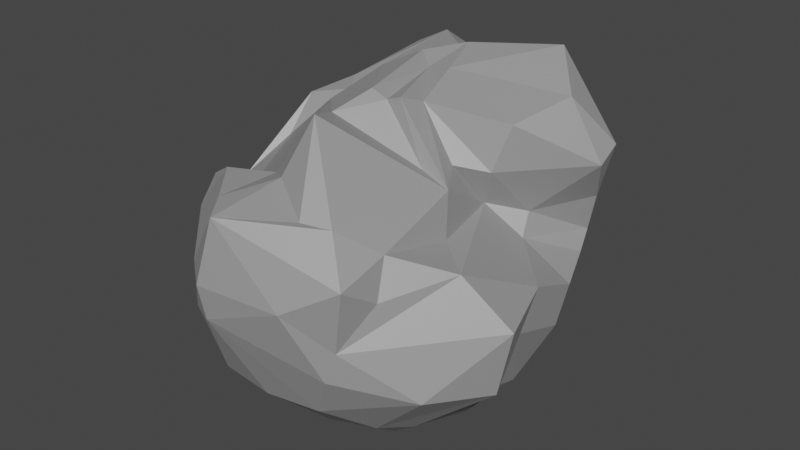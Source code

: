 # Source: stones.blend  (saved by Blender 3.0.42; exported with 4.5.12 LTS)
import bpy
from mathutils import Matrix  # noqa: F401  (used for matrix-valued properties, if any)

bpy.ops.wm.read_factory_settings(use_empty=True)
scene = bpy.context.scene
scene.name = 'Scene'

# ---- collections
col_collection = bpy.data.collections.new('Collection'); scene.collection.children.link(col_collection)

# ---- materials (node trees are filled in below, after node groups)
mat_stone = bpy.data.materials.new('stone')
mat_stone.alpha_threshold = 0.0
mat_stone.use_transparent_shadow = False
mat_stone.line_color = (0.0, 0.0, 0.0, 1.0)

# ---- material node trees
mat_stone.use_nodes = True; mat_stone.node_tree.nodes.clear()
_N = mat_stone.node_tree.nodes; _L = mat_stone.node_tree.links
n0 = _N.new('ShaderNodeOutputMaterial'); n0.name = 'Material Output'; n0.location = (300, 300)
n1 = _N.new('ShaderNodeBsdfPrincipled'); n1.name = 'Principled BSDF'; n1.location = (10, 300)
n1.distribution = 'GGX'
n1.subsurface_method = 'RANDOM_WALK_SKIN'
n1.inputs[0].default_value = (0.3902, 0.3902, 0.3902, 1.0)
n1.inputs[1].default_value = 0.3861
n1.inputs[2].default_value = 0.6574
n1.inputs[3].default_value = 1.45
n1.inputs[27].default_value = (0.0, 0.0, 0.0, 1.0)
n1.inputs[28].default_value = 1.0
_L.new(n1.outputs[0], n0.inputs[0])
n0.is_active_output = True

# ---- world
world_world = bpy.data.worlds.new('World'); scene.world = world_world
world_world.use_nodes = True; world_world.node_tree.nodes.clear()
_N = world_world.node_tree.nodes; _L = world_world.node_tree.links
n0 = _N.new('ShaderNodeOutputWorld'); n0.name = 'World Output'; n0.location = (300, 300)
n1 = _N.new('ShaderNodeBackground'); n1.name = 'Background'; n1.location = (10, 300)
n1.inputs[0].default_value = (0.05088, 0.05088, 0.05088, 1.0)
_L.new(n1.outputs[0], n0.inputs[0])
n0.is_active_output = True
world_world.color = (0.05088, 0.05088, 0.05088)
world_world.use_sun_shadow = False
world_world.sun_shadow_jitter_overblur = 0.0

# ---- meshes
me_cube = bpy.data.meshes.new('Cube')
me_cube.from_pydata([(0.4193, 0.375, 0.8552), (0.5097, 0.5116, 0.0), (0.5181, -0.4942, 0.9007), (0.5119, -0.5119, 0.0), (-0.3467, 0.3833, 0.6845), (-0.5464, 0.6765, 0.0), (-0.5213, -0.4657, 0.9006), (-0.5112, -0.5082, 0.0), (-0.7043, 0.5334, 4.657e-10), (-0.6884, 0.0692, -4.657e-10), (-0.612, -0.2946, 0.0), (0.2481, 0.6609, -4.657e-10), (-0.2095, 0.8131, 0.0), (-0.374, 0.7162, 4.657e-10), (0.4391, 0.4631, 0.7369), (0.556, 0.5788, 0.4765), (0.5993, 0.601, 0.0), (-0.6029, -0.5967, 0.0), (-0.6826, -0.6203, 0.3866), (-0.6203, -0.5559, 0.6945), (0.6296, -0.5701, 0.7178), (0.6486, -0.6441, 0.396), (0.6031, -0.6031, 0.0), (-0.5052, 0.4788, 0.6032), (-0.5071, 0.984, 0.2622), (-0.5923, 0.7833, -4.657e-10), (0.2184, -0.4291, 0.9015), (-0.1061, -0.4208, 0.9288), (-0.3573, -0.4744, 0.9565), (0.4906, 0.2046, 0.8564), (0.5517, -0.09071, 0.95), (0.5766, -0.3433, 0.9302), (-0.3021, -0.599, 0.0), (0.0, -0.6432, 0.0), (0.3034, -0.6003, 0.0), (-0.5193, -0.3158, 1.009), (-0.476, -0.07788, 0.9415), (-0.5265, 0.1473, 0.713), (-0.1289, 0.3509, 0.7471), (0.1276, 0.317, 0.8207), (0.2846, 0.3542, 0.8514), (0.599, -0.3021, 0.0), (0.6432, 1.49e-08, 0.0), (0.599, 0.3021, 0.0), (0.326, 0.1917, 1.134), (-0.003424, 0.2092, 1.06), (-0.2836, 0.2557, 0.9117), (0.3042, -0.006172, 1.205), (-0.04021, -0.006527, 1.295), (-0.2996, 0.05708, 1.175), (0.2871, -0.2498, 1.096), (0.06712, -0.2769, 1.149), (-0.2284, -0.2809, 1.132), (0.3284, -0.766, 0.0), (0.4006, -0.825, 0.4071), (0.3468, -0.6565, 0.7221), (-2.98e-08, -0.8196, 0.0), (0.005246, -0.8208, 0.4018), (-0.08129, -0.5942, 0.6861), (-0.3264, -0.7639, 0.0), (-0.3668, -0.7807, 0.3934), (-0.3887, -0.6154, 0.6973), (-0.7961, -0.3081, 4.657e-10), (-0.992, -0.2614, 0.3314), (-0.7801, -0.2331, 0.7118), (-0.8739, 0.07897, 0.0), (-0.9931, 0.1117, 0.3006), (-0.6201, -0.08948, 0.7482), (-0.8741, 0.6313, 0.0), (-0.7796, 0.7604, 0.212), (-0.6291, 0.2121, 0.5726), (-0.3514, 0.372, 4.657e-10), (-0.002926, 0.3527, 0.0), (0.3264, 0.3264, 0.0), (-0.3538, 0.005376, 0.0), (-1.863e-09, 0.0, 0.0), (0.3507, 1.49e-08, 0.0), (-0.3264, -0.3264, 0.0), (2.98e-08, -0.3507, 0.0), (0.3264, -0.3264, 0.0), (0.7639, 0.3264, 0.0), (0.8446, 0.3552, 0.3858), (0.7306, 0.3286, 0.7337), (0.8194, -2.98e-08, 0.0), (0.9402, -0.05692, 0.3319), (0.8758, -0.03555, 0.6836), (0.7639, -0.3264, 0.0), (0.8932, -0.3831, 0.3538), (0.8348, -0.3681, 0.679), (-0.4426, 0.9812, 4.657e-10), (-0.2693, 1.137, 0.3277), (-0.2014, 0.7219, 0.8247), (-0.2967, 1.078, -4.657e-10), (-0.05678, 1.134, 0.3407), (0.05193, 0.7811, 0.8555), (0.2361, 0.8683, -4.657e-10), (0.2054, 1.003, 0.2904), (0.2318, 0.7556, 0.7747)], [], [(44, 45, 48, 47), (45, 46, 49, 48), (47, 48, 51, 50), (48, 49, 52, 51), (0, 40, 44, 29), (40, 39, 45, 44), (39, 38, 46, 45), (38, 4, 37, 46), (46, 37, 36, 49), (49, 36, 35, 52), (52, 35, 6, 28), (51, 52, 28, 27), (50, 51, 27, 26), (31, 50, 26, 2), (30, 47, 50, 31), (29, 44, 47, 30), (53, 54, 57, 56), (54, 55, 58, 57), (56, 57, 60, 59), (57, 58, 61, 60), (3, 22, 53, 34), (22, 21, 54, 53), (21, 20, 55, 54), (20, 2, 26, 55), (55, 26, 27, 58), (58, 27, 28, 61), (61, 28, 6, 19), (60, 61, 19, 18), (59, 60, 18, 17), (32, 59, 17, 7), (33, 56, 59, 32), (34, 53, 56, 33), (62, 63, 66, 65), (63, 64, 67, 66), (65, 66, 69, 68), (66, 67, 70, 69), (7, 17, 62, 10), (17, 18, 63, 62), (18, 19, 64, 63), (19, 6, 35, 64), (64, 35, 36, 67), (67, 36, 37, 70), (70, 37, 4, 23), (69, 70, 23, 24), (68, 69, 24, 25), (8, 68, 25, 5), (9, 65, 68, 8), (10, 62, 65, 9), (71, 72, 75, 74), (72, 73, 76, 75), (74, 75, 78, 77), (75, 76, 79, 78), (5, 13, 71, 8), (13, 12, 72, 71), (12, 11, 73, 72), (11, 1, 43, 73), (73, 43, 42, 76), (76, 42, 41, 79), (79, 41, 3, 34), (78, 79, 34, 33), (77, 78, 33, 32), (10, 77, 32, 7), (9, 74, 77, 10), (8, 71, 74, 9), (80, 81, 84, 83), (81, 82, 85, 84), (83, 84, 87, 86), (84, 85, 88, 87), (1, 16, 80, 43), (16, 15, 81, 80), (15, 14, 82, 81), (14, 0, 29, 82), (82, 29, 30, 85), (85, 30, 31, 88), (88, 31, 2, 20), (87, 88, 20, 21), (86, 87, 21, 22), (41, 86, 22, 3), (42, 83, 86, 41), (43, 80, 83, 42), (89, 90, 93, 92), (90, 91, 94, 93), (92, 93, 96, 95), (93, 94, 97, 96), (5, 25, 89, 13), (25, 24, 90, 89), (24, 23, 91, 90), (23, 4, 38, 91), (91, 38, 39, 94), (94, 39, 40, 97), (97, 40, 0, 14), (96, 97, 14, 15), (95, 96, 15, 16), (11, 95, 16, 1), (12, 92, 95, 11), (13, 89, 92, 12)])
_uv = me_cube.uv_layers.new(name='UVMap')
_uv.uv.foreach_set('vector', [0.6953, 0.5547, 0.75, 0.5625, 0.75, 0.625, 0.6914, 0.625, 0.75, 0.5625, 0.8047, 0.5703, 0.8086, 0.625, 0.75, 0.625, 0.6914, 0.625, 0.75, 0.625, 0.75, 0.6875, 0.6953, 0.6953, 0.75, 0.625, 0.8086, 0.625, 0.8047, 0.6797, 0.75, 0.6875, 0.6641, 0.4609, 0.7031, 0.4844, 0.6953, 0.5547, 0.6367, 0.5508, 0.7031, 0.4844, 0.75, 0.5, 0.75, 0.5625, 0.6953, 0.5547, 0.75, 0.5, 0.7969, 0.5156, 0.8047, 0.5703, 0.75, 0.5625, 0.7969, 0.5156, 0.8359, 0.5391, 0.8594, 0.5781, 0.8047, 0.5703, 0.8047, 0.5703, 0.8594, 0.5781, 0.8672, 0.625, 0.8086, 0.625, 0.8086, 0.625, 0.8672, 0.625, 0.8594, 0.6719, 0.8047, 0.6797, 0.8047, 0.6797, 0.8594, 0.6719, 0.8359, 0.7109, 0.7969, 0.7344, 0.75, 0.6875, 0.8047, 0.6797, 0.7969, 0.7344, 0.75, 0.75, 0.6953, 0.6953, 0.75, 0.6875, 0.75, 0.75, 0.7031, 0.7656, 0.6367, 0.6992, 0.6953, 0.6953, 0.7031, 0.7656, 0.6641, 0.7891, 0.6309, 0.625, 0.6914, 0.625, 0.6953, 0.6953, 0.6367, 0.6992, 0.6367, 0.5508, 0.6953, 0.5547, 0.6914, 0.625, 0.6309, 0.625, 0.4297, 0.8203, 0.5, 0.8164, 0.5, 0.875, 0.4375, 0.875, 0.5, 0.8164, 0.5703, 0.8203, 0.5625, 0.875, 0.5, 0.875, 0.4375, 0.875, 0.5, 0.875, 0.5, 0.9336, 0.4453, 0.9297, 0.5, 0.875, 0.5625, 0.875, 0.5547, 0.9297, 0.5, 0.9336, 0.3359, 0.7891, 0.4258, 0.7617, 0.4297, 0.8203, 0.3594, 0.8281, 0.4258, 0.7617, 0.5, 0.7559, 0.5, 0.8164, 0.4297, 0.8203, 0.5, 0.7559, 0.5742, 0.7617, 0.5703, 0.8203, 0.5, 0.8164, 0.5742, 0.7617, 0.6641, 0.7891, 0.6406, 0.8281, 0.5703, 0.8203, 0.5703, 0.8203, 0.6406, 0.8281, 0.625, 0.875, 0.5625, 0.875, 0.5625, 0.875, 0.625, 0.875, 0.6094, 0.9219, 0.5547, 0.9297, 0.5547, 0.9297, 0.6094, 0.9219, 0.5859, 0.9609, 0.5469, 0.9844, 0.5, 0.9336, 0.5547, 0.9297, 0.5469, 0.9844, 0.5, 0.9922, 0.4453, 0.9297, 0.5, 0.9336, 0.5, 0.9922, 0.4531, 0.9844, 0.3906, 0.9219, 0.4453, 0.9297, 0.4531, 0.9844, 0.4141, 0.9609, 0.375, 0.875, 0.4375, 0.875, 0.4453, 0.9297, 0.3906, 0.9219, 0.3594, 0.8281, 0.4297, 0.8203, 0.4375, 0.875, 0.375, 0.875, 0.4453, 0.07031, 0.5, 0.06641, 0.5, 0.126, 0.4395, 0.127, 0.5, 0.06641, 0.5547, 0.07031, 0.5605, 0.127, 0.5, 0.126, 0.4395, 0.127, 0.5, 0.126, 0.5, 0.1875, 0.4375, 0.1875, 0.5, 0.126, 0.5605, 0.127, 0.5625, 0.1875, 0.5, 0.1875, 0.4141, 0.03906, 0.4531, 0.01562, 0.4453, 0.07031, 0.3906, 0.07812, 0.4531, 0.01562, 0.5, 0.007812, 0.5, 0.06641, 0.4453, 0.07031, 0.5, 0.007812, 0.5469, 0.01562, 0.5547, 0.07031, 0.5, 0.06641, 0.5469, 0.01562, 0.5859, 0.03906, 0.6094, 0.07812, 0.5547, 0.07031, 0.5547, 0.07031, 0.6094, 0.07812, 0.6211, 0.1289, 0.5605, 0.127, 0.5605, 0.127, 0.6211, 0.1289, 0.625, 0.1875, 0.5625, 0.1875, 0.5625, 0.1875, 0.625, 0.1875, 0.625, 0.25, 0.5625, 0.25, 0.5, 0.1875, 0.5625, 0.1875, 0.5625, 0.25, 0.5, 0.25, 0.4375, 0.1875, 0.5, 0.1875, 0.5, 0.25, 0.4375, 0.25, 0.375, 0.1875, 0.4375, 0.1875, 0.4375, 0.25, 0.375, 0.25, 0.3789, 0.1289, 0.4395, 0.127, 0.4375, 0.1875, 0.375, 0.1875, 0.3906, 0.07812, 0.4453, 0.07031, 0.4395, 0.127, 0.3789, 0.1289, 0.1953, 0.5703, 0.25, 0.5625, 0.25, 0.625, 0.1914, 0.625, 0.25, 0.5625, 0.3047, 0.5547, 0.3086, 0.625, 0.25, 0.625, 0.1914, 0.625, 0.25, 0.625, 0.25, 0.6875, 0.1953, 0.6797, 0.25, 0.625, 0.3086, 0.625, 0.3047, 0.6953, 0.25, 0.6875, 0.1641, 0.5391, 0.2031, 0.5156, 0.1953, 0.5703, 0.1406, 0.5781, 0.2031, 0.5156, 0.25, 0.5, 0.25, 0.5625, 0.1953, 0.5703, 0.25, 0.5, 0.2969, 0.4844, 0.3047, 0.5547, 0.25, 0.5625, 0.2969, 0.4844, 0.3359, 0.4609, 0.3633, 0.5508, 0.3047, 0.5547, 0.3047, 0.5547, 0.3633, 0.5508, 0.3691, 0.625, 0.3086, 0.625, 0.3086, 0.625, 0.3691, 0.625, 0.3633, 0.6992, 0.3047, 0.6953, 0.3047, 0.6953, 0.3633, 0.6992, 0.3359, 0.7891, 0.2969, 0.7656, 0.25, 0.6875, 0.3047, 0.6953, 0.2969, 0.7656, 0.25, 0.75, 0.1953, 0.6797, 0.25, 0.6875, 0.25, 0.75, 0.2031, 0.7344, 0.1406, 0.6719, 0.1953, 0.6797, 0.2031, 0.7344, 0.1641, 0.7109, 0.1328, 0.625, 0.1914, 0.625, 0.1953, 0.6797, 0.1406, 0.6719, 0.1406, 0.5781, 0.1953, 0.5703, 0.1914, 0.625, 0.1328, 0.625, 0.4297, 0.5547, 0.5, 0.5586, 0.5, 0.625, 0.4336, 0.625, 0.5, 0.5586, 0.5703, 0.5547, 0.5664, 0.625, 0.5, 0.625, 0.4336, 0.625, 0.5, 0.625, 0.5, 0.6914, 0.4297, 0.6953, 0.5, 0.625, 0.5664, 0.625, 0.5703, 0.6953, 0.5, 0.6914, 0.3359, 0.4609, 0.4258, 0.4883, 0.4297, 0.5547, 0.3633, 0.5508, 0.4258, 0.4883, 0.5, 0.4941, 0.5, 0.5586, 0.4297, 0.5547, 0.5, 0.4941, 0.5742, 0.4883, 0.5703, 0.5547, 0.5, 0.5586, 0.5742, 0.4883, 0.6641, 0.4609, 0.6367, 0.5508, 0.5703, 0.5547, 0.5703, 0.5547, 0.6367, 0.5508, 0.6309, 0.625, 0.5664, 0.625, 0.5664, 0.625, 0.6309, 0.625, 0.6367, 0.6992, 0.5703, 0.6953, 0.5703, 0.6953, 0.6367, 0.6992, 0.6641, 0.7891, 0.5742, 0.7617, 0.5, 0.6914, 0.5703, 0.6953, 0.5742, 0.7617, 0.5, 0.7559, 0.4297, 0.6953, 0.5, 0.6914, 0.5, 0.7559, 0.4258, 0.7617, 0.3633, 0.6992, 0.4297, 0.6953, 0.4258, 0.7617, 0.3359, 0.7891, 0.3691, 0.625, 0.4336, 0.625, 0.4297, 0.6953, 0.3633, 0.6992, 0.3633, 0.5508, 0.4297, 0.5547, 0.4336, 0.625, 0.3691, 0.625, 0.4375, 0.3125, 0.5, 0.3125, 0.5, 0.374, 0.4355, 0.373, 0.5, 0.3125, 0.5625, 0.3125, 0.5645, 0.373, 0.5, 0.374, 0.4355, 0.373, 0.5, 0.374, 0.5, 0.4336, 0.4297, 0.4297, 0.5, 0.374, 0.5645, 0.373, 0.5703, 0.4297, 0.5, 0.4336, 0.375, 0.25, 0.4375, 0.25, 0.4375, 0.3125, 0.375, 0.3125, 0.4375, 0.25, 0.5, 0.25, 0.5, 0.3125, 0.4375, 0.3125, 0.5, 0.25, 0.5625, 0.25, 0.5625, 0.3125, 0.5, 0.3125, 0.5625, 0.25, 0.625, 0.25, 0.625, 0.3125, 0.5625, 0.3125, 0.5625, 0.3125, 0.625, 0.3125, 0.6289, 0.3711, 0.5645, 0.373, 0.5645, 0.373, 0.6289, 0.3711, 0.6406, 0.4219, 0.5703, 0.4297, 0.5703, 0.4297, 0.6406, 0.4219, 0.6641, 0.4609, 0.5742, 0.4883, 0.5, 0.4336, 0.5703, 0.4297, 0.5742, 0.4883, 0.5, 0.4941, 0.4297, 0.4297, 0.5, 0.4336, 0.5, 0.4941, 0.4258, 0.4883, 0.3594, 0.4219, 0.4297, 0.4297, 0.4258, 0.4883, 0.3359, 0.4609, 0.3711, 0.3711, 0.4355, 0.373, 0.4297, 0.4297, 0.3594, 0.4219, 0.375, 0.3125, 0.4375, 0.3125, 0.4355, 0.373, 0.3711, 0.3711])
me_cube.materials.append(mat_stone)
me_cube.use_remesh_preserve_volume = False
me_cube.use_remesh_preserve_attributes = False
me_cube.use_mirror_vertex_groups = False
me_cube.update()
me_cube_001 = bpy.data.meshes.new('Cube.001')
me_cube_001.from_pydata([(-1.185, -0.6316, 0.4632), (-0.3787, -0.1672, 1.137), (-0.6401, 0.3683, 0.3641), (0.2858, 0.3835, 1.539), (-0.8325, 0.2598, 0.3395), (-1.053, 0.1762, 0.3577), (-1.183, 0.0662, 0.3867), (-1.224, -0.136, 0.4093), (-1.239, -0.4117, 0.4206), (-1.09, -0.6888, 0.5835), (-1.007, -0.6791, 0.6739), (-0.8834, -0.6694, 0.804), (-0.9637, -0.5402, 0.811), (-0.7691, -0.2063, 0.9458), (-0.3346, 0.1221, 1.127), (-0.3807, 0.2826, 1.123), (-0.3685, 0.47, 1.075), (-0.5124, 0.5676, 1.026), (-0.5596, 0.5788, 0.9742), (-0.614, 0.5585, 0.6348), (-0.6557, 0.4887, 0.4969), (0.3738, 0.5418, 0.4209), (0.03947, 0.7103, 0.4163), (-0.113, 0.6581, 0.3683), (-0.4021, 0.4829, 0.3625), (-0.254, 0.5264, 1.116), (-0.1559, 0.5571, 1.188), (-0.04728, 0.5362, 1.408), (-0.005637, 0.4769, 1.472), (0.1155, 0.4117, 1.543), (0.444, 0.3514, 1.503), (0.4865, 0.5728, 1.05), (0.5672, 0.5726, 0.8669), (0.5682, 0.5681, 0.6887), (0.4984, 0.5709, 0.5639), (0.5975, -0.4036, 0.486), (0.6019, -0.2018, 0.3915), (0.7014, 0.002258, 0.4826), (0.5995, 0.2048, 0.3904), (0.4903, 0.4677, 0.4337), (0.4736, 0.2293, 1.575), (0.5321, 0.1204, 1.564), (0.6541, -0.17, 1.488), (0.7126, -0.2578, 1.429), (0.7935, -0.2465, 1.361), (0.8531, -0.2456, 1.257), (0.8414, -0.3412, 1.091), (0.8723, -0.3038, 0.9712), (0.7631, -0.3813, 0.7026), (0.6139, -0.4972, 0.5913), (-1.001, -0.7019, 0.4226), (-0.7192, -0.7139, 0.4249), (0.01191, -0.6061, 0.3635), (0.2344, -0.6247, 0.421), (0.4594, -0.4721, 0.4138), (0.6657, -0.325, 1.405), (0.6, -0.2998, 1.467), (0.3219, -0.4282, 1.37), (0.1719, -0.3706, 1.412), (0.03241, -0.3561, 1.325), (-0.1653, -0.3476, 1.253), (-1.258, -0.3997, 0.5162), (-1.226, -0.4304, 0.6047), (-1.126, -0.4255, 0.7326), (-1.024, -0.3388, 0.8377), (-1.242, -0.1178, 0.5297), (-1.212, -0.1532, 0.6302), (-1.025, -0.14, 0.8442), (-0.896, -0.08539, 0.9237), (-0.621, -0.06638, 0.9931), (-1.198, 0.08345, 0.4963), (-1.146, 0.06328, 0.5907), (-1.074, 0.03269, 0.6804), (-0.895, 0.04486, 0.9226), (-0.7254, 0.09815, 1.038), (-0.522, 0.06009, 1.06), (-1.069, 0.1936, 0.4381), (-1.012, 0.1911, 0.5398), (-0.9274, 0.1794, 0.6653), (-0.774, 0.2713, 0.8364), (-0.7221, 0.249, 0.9866), (-0.8546, 0.2827, 0.402), (-0.739, 0.3775, 0.4891), (-0.7834, 0.3244, 0.6291), (-0.6235, 0.2368, 1.044), (-0.521, 0.3329, 1.065), (-0.6305, 0.43, 0.4125), (-0.7022, 0.4804, 0.8749), (-0.6864, 0.5135, 0.6591), (-0.6462, 0.4742, 0.9948), (-0.5801, 0.4493, 1.037), (-0.4567, 0.6401, 0.957), (-0.3461, 0.6904, 1.048), (-0.315, 0.6049, 0.4625), (-0.1421, 0.748, 0.6387), (-0.3164, 0.7106, 0.9868), (-0.1036, 0.6802, 1.212), (-0.109, 0.7154, 0.46), (-0.1006, 0.7771, 0.9902), (-0.1095, 0.7929, 1.116), (-0.1653, 0.7639, 1.148), (0.01896, 0.7806, 0.5616), (-0.06801, 0.7519, 1.184), (-0.05579, 0.6333, 1.293), (0.2736, 0.655, 0.5295), (0.1404, 0.7647, 0.6669), (0.08913, 0.7764, 0.8898), (-0.02496, 0.7739, 1.14), (0.0438, 0.5252, 1.463), (0.3917, 0.6637, 0.7199), (0.4014, 0.6586, 0.8911), (0.05423, 0.7425, 1.145), (0.09077, 0.5989, 1.355), (0.6445, 0.4666, 0.6374), (0.6807, 0.4618, 0.8434), (0.6108, 0.4774, 1.072), (0.6867, 0.2314, 0.5116), (0.729, 0.3162, 0.6624), (0.763, 0.3267, 0.822), (0.7549, 0.3208, 1.008), (0.6868, 0.2672, 1.304), (0.5655, 0.2404, 1.499), (0.7659, 0.1427, 0.6341), (0.8108, 0.1676, 0.8111), (0.8183, 0.1713, 0.9838), (0.7916, 0.1658, 1.164), (0.747, 0.1231, 1.318), (0.6383, 0.1096, 1.468), (0.8677, -0.04102, 0.9744), (0.8625, -0.04716, 1.147), (0.8516, -0.1464, 1.292), (0.7822, -0.1655, 1.396), (0.7393, -0.2528, 0.5811), (0.8429, -0.2318, 0.7707), (0.8905, -0.1955, 0.9206), (0.8968, -0.2097, 1.127), (0.8142, -0.3439, 0.782), (0.6456, -0.6094, 0.7794), (0.7391, -0.5496, 0.8987), (0.7505, -0.4351, 1.142), (0.3781, -0.7147, 0.5939), (0.4272, -0.7988, 0.76), (0.584, -0.7138, 0.8832), (0.6132, -0.5844, 1.046), (0.522, -0.4405, 1.28), (0.2803, -0.8967, 0.6486), (0.3229, -0.8949, 0.7837), (0.2799, -0.8302, 0.9239), (0.234, -0.5613, 1.212), (0.006854, -0.7725, 0.4661), (0.04734, -0.8649, 0.5363), (0.07313, -0.9268, 0.613), (0.03617, -0.926, 0.6945), (-0.4351, -0.7678, 0.8476), (-0.1718, -0.6872, 0.9928), (0.005557, -0.4953, 1.26), (-0.6774, -0.8764, 0.6523), (-0.7127, -0.8602, 0.7274), (-0.5565, -0.6466, 0.8682), (-0.2706, -0.4365, 1.164), (-0.5715, -0.8412, 0.5484), (-0.7593, -0.7737, 0.7836), (-0.798, -0.6146, 0.8069), (-0.5802, -0.3884, 0.9618), (-0.8613, -0.8097, 0.557), (-0.8315, -0.8243, 0.6609), (-0.8393, -0.7847, 0.7482), (-0.8839, -0.5593, 0.8191), (-0.7611, -0.3742, 0.8797), (-0.2994, 0.4326, 0.2789), (-0.1509, 0.4748, 0.2446), (0.08536, 0.4942, 0.2446), (0.303, 0.4553, 0.3145), (-0.328, 0.3224, 0.2446), (-0.1629, 0.3737, 0.2446), (0.2613, 0.3213, 0.2446), (0.4553, 0.303, 0.3145), (-0.6822, 0.2187, 0.2446), (-0.3918, 0.2745, 0.2446), (0.4613, 0.1467, 0.2446), (-0.8894, 0.09856, 0.2446), (0.482, -3.725e-09, 0.2446), (-1.025, -0.06435, 0.2446), (-0.2136, -0.4619, 0.2446), (0.2128, -0.324, 0.2446), (0.4615, -0.1472, 0.2446), (-1.129, -0.2651, 0.3082), (-0.7915, -0.3499, 0.2446), (0.3162, -0.3162, 0.2446), (0.4553, -0.303, 0.3145), (-1.112, -0.5087, 0.3428), (-0.7393, -0.523, 0.3007), (0.08734, -0.4833, 0.2446), (0.303, -0.4553, 0.3145), (-0.04092, 0.4385, 1.451), (-0.08286, 0.38, 1.402), (0.3042, 0.2575, 1.613), (-0.1722, 0.3865, 1.248), (0.4083, 0.1571, 1.616), (0.07442, 0.3444, 1.551), (0.01301, 0.2845, 1.443), (-0.1473, 0.3306, 1.275), (0.3425, 0.1106, 1.601), (0.1758, 0.2525, 1.59), (-0.03378, 0.1482, 1.308), (-0.1109, 0.2238, 1.258), (-0.1841, 0.05744, 1.211), (0.5288, -0.1868, 1.527), (0.4125, -0.1447, 1.536), (0.3115, -0.06762, 1.53), (0.2015, -0.05966, 1.457), (-0.08196, 0.1014, 1.253), (0.0611, -0.01432, 1.319), (0.4535, -0.3222, 1.462), (0.3191, -0.3006, 1.467), (0.1893, -0.2069, 1.432), (0.07042, -0.1885, 1.328), (-0.1977, -0.2639, 1.259)], [], [(64, 67, 63), (66, 72, 71), (74, 80, 73), (79, 83, 78), (82, 86, 81), (79, 80, 87), (87, 88, 83), (0, 61, 8), (11, 63, 10), (12, 63, 11), (13, 64, 12), (1, 69, 13), (1, 75, 69), (15, 16, 85), (16, 17, 90), (89, 18, 87), (92, 95, 91), (94, 97, 93), (96, 100, 92), (94, 101, 97), (98, 101, 94), (99, 107, 98), (102, 107, 99), (108, 112, 107), (104, 109, 34), (86, 20, 24), (16, 92, 17), (112, 30, 111), (110, 31, 32), (34, 39, 21), (104, 21, 22), (113, 117, 116), (115, 120, 119), (30, 121, 120), (120, 126, 125), (116, 122, 37), (125, 126, 129), (122, 134, 133), (129, 130, 135), (132, 48, 35), (134, 135, 47), (127, 42, 131), (135, 45, 46), (136, 47, 48), (35, 49, 54), (137, 141, 140), (139, 144, 143), (140, 145, 53), (145, 151, 150), (148, 155, 154), (153, 157, 152), (156, 160, 150), (49, 137, 140), (43, 55, 44), (167, 12, 11), (53, 149, 52), (54, 140, 53), (172, 175, 171), (173, 174, 178), (176, 179, 175), (177, 178, 180), (180, 178, 182), (183, 187, 178), (185, 189, 188), (183, 191, 187), (23, 171, 170), (176, 38, 179), (36, 189, 185), (193, 54, 53), (193, 53, 192), (192, 52, 183), (28, 194, 199), (194, 195, 200), (199, 200, 203), (200, 204, 210), (206, 211, 205), (103, 26, 195), (15, 201, 197), (1, 217, 206), (213, 57, 56), (41, 198, 42), (68, 64, 13, 69), (62, 63, 66), (63, 67, 66), (64, 68, 67), (71, 70, 65, 66), (72, 66, 67, 73), (73, 67, 68, 74), (74, 68, 69, 75), (76, 70, 71, 77), (77, 71, 72, 78), (78, 72, 73, 79), (81, 76, 77, 82), (73, 80, 79), (82, 77, 78, 83), (84, 74, 75, 85), (74, 84, 80), (20, 82, 83, 88), (66, 65, 61, 62), (83, 79, 87), (82, 20, 86), (90, 89, 80, 84), (87, 80, 89), (90, 84, 85, 16), (62, 61, 0, 9), (63, 62, 9, 10), (15, 85, 75, 14), (12, 64, 63), (1, 14, 75), (18, 89, 90, 17), (18, 19, 88, 87), (86, 2, 4, 81), (20, 88, 19), (81, 4, 5, 76), (76, 5, 6, 70), (70, 6, 7, 65), (7, 8, 61, 65), (93, 20, 19, 94), (24, 20, 93), (94, 19, 91, 95), (23, 24, 93, 97), (99, 95, 92, 100), (95, 98, 94), (95, 99, 98), (22, 23, 97, 101), (102, 100, 96, 103), (100, 102, 99), (104, 22, 101, 105), (106, 101, 98, 107), (101, 106, 105), (107, 102, 103, 108), (109, 105, 106, 110), (105, 109, 104), (111, 110, 106, 107), (91, 18, 17, 92), (107, 112, 111), (110, 111, 31), (2, 86, 24), (19, 18, 91), (96, 92, 25, 26), (16, 25, 92), (108, 103, 27, 28), (26, 103, 96), (3, 30, 112, 108), (108, 28, 29), (108, 29, 3), (32, 33, 109, 110), (31, 111, 30), (118, 117, 113, 114), (34, 109, 33), (21, 104, 34), (23, 22, 171), (119, 118, 114, 115), (123, 122, 117, 118), (115, 30, 120), (116, 117, 122), (124, 123, 118, 119), (125, 124, 119, 120), (127, 126, 120, 121), (128, 134, 123, 124), (122, 123, 134), (129, 128, 124, 125), (133, 132, 37, 122), (131, 130, 126, 127), (129, 126, 130), (135, 134, 128, 129), (136, 48, 132, 133), (47, 136, 133, 134), (44, 45, 130, 131), (135, 130, 45), (114, 113, 33, 32), (39, 34, 113), (34, 33, 113), (115, 114, 32, 31), (40, 121, 30, 3), (31, 30, 115), (41, 127, 121, 40), (43, 44, 131, 42), (127, 41, 42), (116, 38, 39, 113), (47, 135, 46), (35, 48, 49), (36, 132, 35), (37, 132, 36), (38, 116, 37), (142, 141, 137, 138), (143, 142, 138, 139), (146, 145, 141, 142), (139, 55, 144), (140, 141, 145), (147, 146, 142, 143), (148, 147, 143, 144), (150, 149, 53, 145), (152, 151, 145, 146), (152, 146, 147, 153), (154, 153, 147, 148), (156, 151, 152, 157), (151, 156, 150), (159, 158, 154, 155), (154, 158, 153), (51, 149, 150, 160), (161, 153, 158, 162), (153, 161, 157), (163, 162, 158, 159), (164, 50, 51, 160), (164, 160, 156, 165), (165, 156, 157, 166), (166, 157, 161, 11), (11, 161, 162, 167), (168, 167, 162, 163), (138, 137, 48, 47), (54, 49, 140), (49, 48, 137), (139, 138, 47, 46), (139, 45, 44, 55), (46, 45, 139), (57, 148, 144, 56), (55, 56, 144), (58, 155, 148, 57), (59, 159, 155, 58), (60, 163, 159, 59), (217, 168, 163, 60), (1, 13, 168, 217), (12, 167, 168, 13), (10, 165, 166, 11), (10, 9, 164, 165), (9, 0, 50, 164), (173, 178, 24, 169), (52, 149, 51), (174, 173, 169, 170), (176, 175, 172, 39), (170, 171, 174), (171, 175, 174), (185, 184, 175, 179), (178, 174, 184), (178, 184, 183), (174, 175, 184), (187, 186, 182, 178), (179, 181, 185), (190, 186, 187, 191), (184, 192, 183), (184, 185, 188), (193, 192, 184, 188), (193, 188, 189, 54), (170, 169, 24, 23), (172, 171, 22, 21), (181, 179, 38, 37), (21, 39, 172), (39, 38, 176), (36, 185, 181, 37), (35, 54, 189, 36), (51, 191, 183, 52), (192, 53, 52), (50, 190, 191, 51), (0, 8, 190, 50), (8, 7, 186, 190), (7, 6, 182, 186), (182, 6, 5, 180), (180, 5, 4, 177), (177, 4, 2, 178), (199, 196, 29, 28), (2, 24, 178), (203, 198, 196, 199), (195, 26, 197), (26, 25, 197), (205, 204, 195, 201), (199, 194, 200), (195, 197, 201), (198, 203, 202), (200, 195, 204), (208, 207, 198, 202), (201, 206, 205), (209, 208, 202, 203), (210, 209, 203, 200), (212, 204, 211, 216), (204, 205, 211), (210, 204, 212), (216, 211, 206, 217), (213, 56, 207, 208), (214, 213, 208, 209), (215, 214, 209, 210), (216, 215, 210, 212), (195, 194, 27, 103), (28, 27, 194), (197, 25, 16, 15), (206, 201, 15, 14), (59, 216, 217, 60), (14, 1, 206), (59, 58, 215, 216), (58, 57, 214, 215), (56, 43, 42, 207), (213, 214, 57), (43, 56, 55), (198, 41, 40, 196), (42, 198, 207), (196, 40, 3, 29)])
_uv = me_cube_001.uv_layers.new(name='UVMap')
_uv.uv.foreach_set('vector', [0.5426, 0.03125, 0.526, 0.0625, 0.4879, 0.03125, 0.4415, 0.0625, 0.4688, 0.09375, 0.4375, 0.09375, 0.5625, 0.1137, 0.5313, 0.1571, 0.533, 0.09375, 0.5, 0.1522, 0.4688, 0.1605, 0.4688, 0.125, 0.4375, 0.1789, 0.4063, 0.2162, 0.4063, 0.1563, 0.5, 0.1522, 0.5313, 0.1571, 0.5, 0.2112, 0.5, 0.2112, 0.4688, 0.2188, 0.4688, 0.1605, 0.3925, 0.0, 0.4063, 0.03125, 0.375, 0.03125, 0.5, 0.0, 0.4879, 0.03125, 0.4688, 0.0, 0.5378, 0.0, 0.4879, 0.03125, 0.5, 0.0, 0.5938, 0.02921, 0.5426, 0.03125, 0.5378, 0.0, 0.625, 0.05066, 0.5938, 0.0625, 0.5938, 0.02921, 0.625, 0.05066, 0.5938, 0.1091, 0.5938, 0.0625, 0.625, 0.1702, 0.6243, 0.2394, 0.5938, 0.1902, 0.6243, 0.2394, 0.5625, 0.25, 0.5625, 0.2188, 0.5313, 0.2188, 0.5305, 0.25, 0.5, 0.2112, 0.5629, 0.2931, 0.5296, 0.3125, 0.5288, 0.2813, 0.4688, 0.3421, 0.4375, 0.3438, 0.4375, 0.3125, 0.5938, 0.3491, 0.5625, 0.3438, 0.5629, 0.2931, 0.4688, 0.3421, 0.4395, 0.375, 0.4375, 0.3438, 0.5, 0.3702, 0.4395, 0.375, 0.4688, 0.3421, 0.5312, 0.3713, 0.5302, 0.4063, 0.5, 0.3702, 0.5625, 0.375, 0.5302, 0.4063, 0.5312, 0.3713, 0.5938, 0.4321, 0.5625, 0.4456, 0.5302, 0.4063, 0.4063, 0.4343, 0.4375, 0.4609, 0.4063, 0.4882, 0.4063, 0.2162, 0.4375, 0.2253, 0.3864, 0.2912, 0.6243, 0.2394, 0.5629, 0.2931, 0.5625, 0.25, 0.5625, 0.4456, 0.5896, 0.5286, 0.527, 0.4359, 0.4688, 0.4665, 0.5, 0.4963, 0.4688, 0.5, 0.4063, 0.4882, 0.3662, 0.5168, 0.375, 0.4572, 0.4063, 0.4343, 0.375, 0.4572, 0.406, 0.3752, 0.4285, 0.5313, 0.4375, 0.5625, 0.4063, 0.5781, 0.5055, 0.5313, 0.5495, 0.5625, 0.5, 0.5625, 0.5896, 0.5286, 0.5938, 0.5625, 0.5495, 0.5625, 0.5495, 0.5625, 0.5625, 0.5988, 0.5313, 0.5938, 0.4063, 0.5781, 0.4375, 0.5975, 0.4031, 0.625, 0.5313, 0.5938, 0.5625, 0.5988, 0.5313, 0.6437, 0.4375, 0.5975, 0.4966, 0.6823, 0.4659, 0.6847, 0.5313, 0.6437, 0.5625, 0.6782, 0.5312, 0.7007, 0.4204, 0.6804, 0.446, 0.7273, 0.3921, 0.7188, 0.4966, 0.6823, 0.5312, 0.7007, 0.5, 0.7215, 0.5938, 0.5972, 0.625, 0.6789, 0.5938, 0.6848, 0.5312, 0.7007, 0.5625, 0.7263, 0.5312, 0.75, 0.4688, 0.7187, 0.5, 0.7215, 0.446, 0.7273, 0.3921, 0.7188, 0.4209, 0.75, 0.3536, 0.7382, 0.4742, 0.7813, 0.4688, 0.8125, 0.4252, 0.8081, 0.5411, 0.7812, 0.5841, 0.8125, 0.5312, 0.8125, 0.4252, 0.8081, 0.464, 0.8438, 0.3886, 0.837, 0.464, 0.8438, 0.4688, 0.875, 0.4375, 0.8745, 0.5812, 0.8438, 0.5938, 0.875, 0.5625, 0.875, 0.5313, 0.8985, 0.5, 0.9369, 0.5, 0.875, 0.4688, 0.9401, 0.4375, 0.9375, 0.4375, 0.8745, 0.4209, 0.75, 0.4742, 0.7813, 0.4252, 0.8081, 0.625, 0.7277, 0.6185, 0.7813, 0.5938, 0.7297, 0.5625, 0.9688, 0.5378, 1.0, 0.5235, 0.9765, 0.3886, 0.837, 0.4063, 0.8767, 0.375, 0.8742, 0.375, 0.7654, 0.4252, 0.8081, 0.3886, 0.837, 0.3125, 0.5313, 0.2958, 0.5631, 0.2506, 0.5279, 0.1875, 0.5625, 0.2163, 0.562, 0.1871, 0.5874, 0.3438, 0.5625, 0.3397, 0.5938, 0.2958, 0.5631, 0.1562, 0.5938, 0.1871, 0.5874, 0.1563, 0.625, 0.1563, 0.625, 0.1871, 0.5874, 0.1562, 0.6562, 0.2188, 0.7198, 0.1875, 0.6875, 0.1871, 0.5874, 0.3411, 0.6563, 0.3438, 0.6875, 0.3125, 0.6875, 0.2188, 0.7198, 0.1875, 0.7188, 0.1875, 0.6875, 0.2188, 0.5, 0.2506, 0.5279, 0.2188, 0.5313, 0.3438, 0.5625, 0.375, 0.5828, 0.3397, 0.5938, 0.375, 0.6666, 0.3438, 0.6875, 0.3411, 0.6563, 0.3125, 0.7188, 0.3536, 0.7382, 0.3016, 0.75, 0.3125, 0.7188, 0.3016, 0.75, 0.2621, 0.7191, 0.2621, 0.7191, 0.2508, 0.75, 0.2188, 0.7198, 0.7157, 0.5119, 0.75, 0.5412, 0.6925, 0.5654, 0.75, 0.5412, 0.7813, 0.5625, 0.75, 0.5984, 0.6925, 0.5654, 0.75, 0.5984, 0.6841, 0.5903, 0.75, 0.5984, 0.7813, 0.6346, 0.75, 0.6862, 0.8438, 0.6483, 0.8125, 0.6563, 0.8125, 0.625, 0.7813, 0.5, 0.8125, 0.5056, 0.7813, 0.5625, 0.875, 0.5798, 0.8145, 0.5938, 0.8218, 0.5625, 0.875, 0.6993, 0.8377, 0.7114, 0.8438, 0.6483, 0.6875, 0.7188, 0.7188, 0.75, 0.6587, 0.7212, 0.625, 0.5938, 0.6563, 0.593, 0.625, 0.6789, 0.5625, 0.0625, 0.5426, 0.03125, 0.5938, 0.02921, 0.5938, 0.0625, 0.4375, 0.03125, 0.4879, 0.03125, 0.4415, 0.0625, 0.4879, 0.03125, 0.526, 0.0625, 0.4415, 0.0625, 0.5426, 0.03125, 0.5625, 0.0625, 0.526, 0.0625, 0.4375, 0.09375, 0.4063, 0.09375, 0.4063, 0.0625, 0.4415, 0.0625, 0.4688, 0.09375, 0.4415, 0.0625, 0.526, 0.0625, 0.533, 0.09375, 0.533, 0.09375, 0.526, 0.0625, 0.5625, 0.0625, 0.5625, 0.1137, 0.5625, 0.1137, 0.5625, 0.0625, 0.5938, 0.0625, 0.5938, 0.1091, 0.4063, 0.125, 0.4063, 0.09375, 0.4375, 0.09375, 0.4375, 0.125, 0.4375, 0.125, 0.4375, 0.09375, 0.4688, 0.09375, 0.4688, 0.125, 0.4688, 0.125, 0.4688, 0.09375, 0.533, 0.09375, 0.5, 0.1522, 0.4063, 0.1563, 0.4063, 0.125, 0.4375, 0.125, 0.4375, 0.1789, 0.533, 0.09375, 0.5313, 0.1571, 0.5, 0.1522, 0.4375, 0.1789, 0.4375, 0.125, 0.4688, 0.125, 0.4688, 0.1605, 0.5625, 0.1632, 0.5625, 0.1137, 0.5938, 0.1091, 0.5938, 0.1902, 0.5625, 0.1137, 0.5625, 0.1632, 0.5313, 0.1571, 0.4375, 0.2253, 0.4375, 0.1789, 0.4688, 0.1605, 0.4688, 0.2188, 0.4415, 0.0625, 0.4063, 0.0625, 0.4063, 0.03125, 0.4375, 0.03125, 0.4688, 0.1605, 0.5, 0.1522, 0.5, 0.2112, 0.4375, 0.1789, 0.4375, 0.2253, 0.4063, 0.2162, 0.5625, 0.2188, 0.5313, 0.2188, 0.5313, 0.1571, 0.5625, 0.1632, 0.5, 0.2112, 0.5313, 0.1571, 0.5313, 0.2188, 0.5625, 0.2188, 0.5625, 0.1632, 0.5938, 0.1902, 0.6243, 0.2394, 0.4375, 0.03125, 0.4063, 0.03125, 0.3925, 0.0, 0.4375, 0.0, 0.4879, 0.03125, 0.4375, 0.03125, 0.4375, 0.0, 0.4688, 0.0, 0.625, 0.1702, 0.5938, 0.1902, 0.5938, 0.1091, 0.625, 0.125, 0.5378, 0.0, 0.5426, 0.03125, 0.4879, 0.03125, 0.625, 0.05066, 0.625, 0.125, 0.5938, 0.1091, 0.5305, 0.25, 0.5313, 0.2188, 0.5625, 0.2188, 0.5625, 0.25, 0.5305, 0.25, 0.4688, 0.2492, 0.4688, 0.2188, 0.5, 0.2112, 0.4063, 0.2162, 0.375, 0.1942, 0.375, 0.1563, 0.4063, 0.1563, 0.4375, 0.2253, 0.4688, 0.2188, 0.4688, 0.2492, 0.4063, 0.1563, 0.375, 0.1563, 0.375, 0.125, 0.4063, 0.125, 0.4063, 0.125, 0.375, 0.125, 0.375, 0.09375, 0.4063, 0.09375, 0.4063, 0.09375, 0.375, 0.09375, 0.375, 0.0625, 0.4063, 0.0625, 0.375, 0.0625, 0.375, 0.03125, 0.4063, 0.03125, 0.4063, 0.0625, 0.4375, 0.3125, 0.4375, 0.2253, 0.4688, 0.2492, 0.4688, 0.3421, 0.3864, 0.2912, 0.4375, 0.2253, 0.4375, 0.3125, 0.4688, 0.3421, 0.4688, 0.2492, 0.5288, 0.2813, 0.5296, 0.3125, 0.4107, 0.3438, 0.3864, 0.2912, 0.4375, 0.3125, 0.4375, 0.3438, 0.5312, 0.3713, 0.5296, 0.3125, 0.5629, 0.2931, 0.5625, 0.3438, 0.5296, 0.3125, 0.5, 0.3702, 0.4688, 0.3421, 0.5296, 0.3125, 0.5312, 0.3713, 0.5, 0.3702, 0.406, 0.3752, 0.4107, 0.3438, 0.4375, 0.3438, 0.4395, 0.375, 0.5625, 0.375, 0.5625, 0.3438, 0.5938, 0.3491, 0.6012, 0.3675, 0.5625, 0.3438, 0.5625, 0.375, 0.5312, 0.3713, 0.4063, 0.4343, 0.406, 0.3752, 0.4395, 0.375, 0.4375, 0.4063, 0.4688, 0.4063, 0.4395, 0.375, 0.5, 0.3702, 0.5302, 0.4063, 0.4395, 0.375, 0.4688, 0.4063, 0.4375, 0.4063, 0.5302, 0.4063, 0.5625, 0.375, 0.6012, 0.3675, 0.5938, 0.4321, 0.4375, 0.4609, 0.4375, 0.4063, 0.4688, 0.4063, 0.4688, 0.4665, 0.4375, 0.4063, 0.4375, 0.4609, 0.4063, 0.4343, 0.527, 0.4359, 0.4688, 0.4665, 0.4688, 0.4063, 0.5302, 0.4063, 0.5288, 0.2813, 0.5305, 0.25, 0.5625, 0.25, 0.5629, 0.2931, 0.5302, 0.4063, 0.5625, 0.4456, 0.527, 0.4359, 0.4688, 0.4665, 0.527, 0.4359, 0.5, 0.4963, 0.375, 0.1942, 0.4063, 0.2162, 0.3864, 0.2912, 0.4688, 0.2492, 0.5305, 0.25, 0.5288, 0.2813, 0.5938, 0.3491, 0.5629, 0.2931, 0.625, 0.2813, 0.625, 0.3125, 0.6243, 0.2394, 0.625, 0.2813, 0.5629, 0.2931, 0.5938, 0.4321, 0.6012, 0.3675, 0.625, 0.375, 0.625, 0.4097, 0.625, 0.3125, 0.6012, 0.3675, 0.5938, 0.3491, 0.6199, 0.518, 0.5896, 0.5286, 0.5625, 0.4456, 0.5938, 0.4321, 0.5938, 0.4321, 0.625, 0.4097, 0.625, 0.4688, 0.5938, 0.4321, 0.625, 0.4688, 0.6199, 0.518, 0.4688, 0.5, 0.4375, 0.5, 0.4375, 0.4609, 0.4688, 0.4665, 0.5, 0.4963, 0.527, 0.4359, 0.5896, 0.5286, 0.4688, 0.5625, 0.4375, 0.5625, 0.4285, 0.5313, 0.4688, 0.5313, 0.4063, 0.4882, 0.4375, 0.4609, 0.4375, 0.5, 0.375, 0.4572, 0.4063, 0.4343, 0.4063, 0.4882, 0.4107, 0.3438, 0.406, 0.3752, 0.375, 0.375, 0.5, 0.5625, 0.4688, 0.5625, 0.4688, 0.5313, 0.5055, 0.5313, 0.4688, 0.5938, 0.4375, 0.5975, 0.4375, 0.5625, 0.4688, 0.5625, 0.5055, 0.5313, 0.5896, 0.5286, 0.5495, 0.5625, 0.4063, 0.5781, 0.4375, 0.5625, 0.4375, 0.5975, 0.5, 0.5938, 0.4688, 0.5938, 0.4688, 0.5625, 0.5, 0.5625, 0.5313, 0.5938, 0.5, 0.5938, 0.5, 0.5625, 0.5495, 0.5625, 0.5938, 0.5972, 0.5625, 0.5988, 0.5495, 0.5625, 0.5938, 0.5625, 0.5, 0.6391, 0.4966, 0.6823, 0.4688, 0.5938, 0.5, 0.5938, 0.4375, 0.5975, 0.4688, 0.5938, 0.4966, 0.6823, 0.5313, 0.6437, 0.5, 0.6391, 0.5, 0.5938, 0.5313, 0.5938, 0.4659, 0.6847, 0.4204, 0.6804, 0.4031, 0.625, 0.4375, 0.5975, 0.5938, 0.6848, 0.5625, 0.6782, 0.5625, 0.5988, 0.5938, 0.5972, 0.5313, 0.6437, 0.5625, 0.5988, 0.5625, 0.6782, 0.5312, 0.7007, 0.4966, 0.6823, 0.5, 0.6391, 0.5313, 0.6437, 0.4688, 0.7187, 0.446, 0.7273, 0.4204, 0.6804, 0.4659, 0.6847, 0.5, 0.7215, 0.4688, 0.7187, 0.4659, 0.6847, 0.4966, 0.6823, 0.5938, 0.7297, 0.5625, 0.7263, 0.5625, 0.6782, 0.5938, 0.6848, 0.5312, 0.7007, 0.5625, 0.6782, 0.5625, 0.7263, 0.4688, 0.5313, 0.4285, 0.5313, 0.4375, 0.5, 0.4688, 0.5, 0.3662, 0.5168, 0.4063, 0.4882, 0.4285, 0.5313, 0.4063, 0.4882, 0.4375, 0.5, 0.4285, 0.5313, 0.5055, 0.5313, 0.4688, 0.5313, 0.4688, 0.5, 0.5, 0.4963, 0.625, 0.5625, 0.5938, 0.5625, 0.5896, 0.5286, 0.6199, 0.518, 0.5, 0.4963, 0.5896, 0.5286, 0.5055, 0.5313, 0.625, 0.5938, 0.5938, 0.5972, 0.5938, 0.5625, 0.625, 0.5625, 0.625, 0.7277, 0.5938, 0.7297, 0.5938, 0.6848, 0.625, 0.6789, 0.5938, 0.5972, 0.625, 0.5938, 0.625, 0.6789, 0.4063, 0.5781, 0.375, 0.5828, 0.3662, 0.5168, 0.4285, 0.5313, 0.5, 0.7215, 0.5312, 0.7007, 0.5312, 0.75, 0.3921, 0.7188, 0.446, 0.7273, 0.4209, 0.75, 0.375, 0.6666, 0.4204, 0.6804, 0.3921, 0.7188, 0.4031, 0.625, 0.4204, 0.6804, 0.375, 0.6666, 0.375, 0.5828, 0.4063, 0.5781, 0.4031, 0.625, 0.5, 0.8125, 0.4688, 0.8125, 0.4742, 0.7813, 0.5, 0.7813, 0.5312, 0.8125, 0.5, 0.8125, 0.5, 0.7813, 0.5411, 0.7812, 0.5, 0.8438, 0.464, 0.8438, 0.4688, 0.8125, 0.5, 0.8125, 0.5411, 0.7812, 0.6185, 0.7813, 0.5841, 0.8125, 0.4252, 0.8081, 0.4688, 0.8125, 0.464, 0.8438, 0.5313, 0.8438, 0.5, 0.8438, 0.5, 0.8125, 0.5312, 0.8125, 0.5812, 0.8438, 0.5313, 0.8438, 0.5312, 0.8125, 0.5841, 0.8125, 0.4375, 0.8745, 0.4063, 0.8767, 0.3886, 0.837, 0.464, 0.8438, 0.5, 0.875, 0.4688, 0.875, 0.464, 0.8438, 0.5, 0.8438, 0.5, 0.875, 0.5, 0.8438, 0.5313, 0.8438, 0.5313, 0.8985, 0.5625, 0.875, 0.5313, 0.8985, 0.5313, 0.8438, 0.5812, 0.8438, 0.4688, 0.9401, 0.4688, 0.875, 0.5, 0.875, 0.5, 0.9369, 0.4688, 0.875, 0.4688, 0.9401, 0.4375, 0.8745, 0.5938, 0.9063, 0.5625, 0.9063, 0.5625, 0.875, 0.5938, 0.875, 0.5625, 0.875, 0.5625, 0.9063, 0.5313, 0.8985, 0.3806, 0.9375, 0.4063, 0.8767, 0.4375, 0.8745, 0.4375, 0.9375, 0.5312, 0.9375, 0.5313, 0.8985, 0.5625, 0.9063, 0.5625, 0.9375, 0.5313, 0.8985, 0.5312, 0.9375, 0.5, 0.9369, 0.5938, 0.9375, 0.5625, 0.9375, 0.5625, 0.9063, 0.5938, 0.9063, 0.4375, 0.9688, 0.3849, 0.9688, 0.3806, 0.9375, 0.4375, 0.9375, 0.4375, 0.9688, 0.4375, 0.9375, 0.4688, 0.9401, 0.4688, 0.9688, 0.4688, 0.9688, 0.4688, 0.9401, 0.5, 0.9369, 0.5, 0.9688, 0.5, 0.9688, 0.5, 0.9369, 0.5312, 0.9375, 0.5235, 0.9765, 0.5235, 0.9765, 0.5312, 0.9375, 0.5625, 0.9375, 0.5625, 0.9688, 0.5938, 0.9688, 0.5625, 0.9688, 0.5625, 0.9375, 0.5938, 0.9375, 0.5, 0.7813, 0.4742, 0.7813, 0.446, 0.7273, 0.5, 0.7215, 0.3536, 0.7382, 0.4209, 0.75, 0.4252, 0.8081, 0.4209, 0.75, 0.446, 0.7273, 0.4742, 0.7813, 0.5411, 0.7812, 0.5, 0.7813, 0.5, 0.7215, 0.5312, 0.75, 0.5411, 0.7812, 0.5625, 0.7263, 0.5938, 0.7297, 0.6185, 0.7813, 0.5312, 0.75, 0.5625, 0.7263, 0.5411, 0.7812, 0.625, 0.8438, 0.5812, 0.8438, 0.5841, 0.8125, 0.625, 0.8125, 0.6185, 0.7813, 0.625, 0.8125, 0.5841, 0.8125, 0.625, 0.875, 0.5938, 0.875, 0.5812, 0.8438, 0.625, 0.8438, 0.625, 0.9063, 0.5938, 0.9063, 0.5938, 0.875, 0.625, 0.875, 0.625, 0.9375, 0.5938, 0.9375, 0.5938, 0.9063, 0.625, 0.9063, 0.625, 0.9688, 0.5938, 0.9688, 0.5938, 0.9375, 0.625, 0.9375, 0.625, 1.0, 0.5938, 1.0, 0.5938, 0.9688, 0.625, 0.9688, 0.5378, 1.0, 0.5625, 0.9688, 0.5938, 0.9688, 0.5938, 1.0, 0.4688, 1.0, 0.4688, 0.9688, 0.5, 0.9688, 0.5235, 0.9765, 0.4688, 1.0, 0.4375, 1.0, 0.4375, 0.9688, 0.4688, 0.9688, 0.4375, 1.0, 0.3925, 1.0, 0.3849, 0.9688, 0.4375, 0.9688, 0.1875, 0.5625, 0.1871, 0.5874, 0.1629, 0.5009, 0.1875, 0.5313, 0.375, 0.8742, 0.4063, 0.8767, 0.3806, 0.9375, 0.2163, 0.562, 0.1875, 0.5625, 0.1875, 0.5313, 0.2188, 0.5313, 0.3438, 0.5625, 0.2958, 0.5631, 0.3125, 0.5313, 0.3662, 0.5168, 0.2188, 0.5313, 0.2506, 0.5279, 0.2163, 0.562, 0.2506, 0.5279, 0.2958, 0.5631, 0.2163, 0.562, 0.3411, 0.6563, 0.2812, 0.6863, 0.2958, 0.5631, 0.3397, 0.5938, 0.1871, 0.5874, 0.2163, 0.562, 0.2812, 0.6863, 0.1871, 0.5874, 0.2812, 0.6863, 0.2188, 0.7198, 0.2163, 0.562, 0.2958, 0.5631, 0.2812, 0.6863, 0.1875, 0.6875, 0.1563, 0.6875, 0.1562, 0.6562, 0.1871, 0.5874, 0.3397, 0.5938, 0.3438, 0.625, 0.3411, 0.6563, 0.1563, 0.7188, 0.1563, 0.6875, 0.1875, 0.6875, 0.1875, 0.7188, 0.2812, 0.6863, 0.2621, 0.7191, 0.2188, 0.7198, 0.2812, 0.6863, 0.3411, 0.6563, 0.3125, 0.6875, 0.3125, 0.7188, 0.2621, 0.7191, 0.2812, 0.6863, 0.3125, 0.6875, 0.3125, 0.7188, 0.3125, 0.6875, 0.3438, 0.6875, 0.3536, 0.7382, 0.2188, 0.5313, 0.1875, 0.5313, 0.1629, 0.5009, 0.2188, 0.5, 0.3125, 0.5313, 0.2506, 0.5279, 0.2813, 0.5, 0.3322, 0.5, 0.3438, 0.625, 0.3397, 0.5938, 0.375, 0.5828, 0.4031, 0.625, 0.3322, 0.5, 0.3662, 0.5168, 0.3125, 0.5313, 0.3662, 0.5168, 0.375, 0.5828, 0.3438, 0.5625, 0.375, 0.6666, 0.3411, 0.6563, 0.3438, 0.625, 0.4031, 0.625, 0.3921, 0.7188, 0.3536, 0.7382, 0.3438, 0.6875, 0.375, 0.6666, 0.1875, 0.75, 0.1875, 0.7188, 0.2188, 0.7198, 0.2508, 0.75, 0.2621, 0.7191, 0.3016, 0.75, 0.2508, 0.75, 0.1563, 0.75, 0.1563, 0.7188, 0.1875, 0.7188, 0.1875, 0.75, 0.125, 0.75, 0.125, 0.7188, 0.1563, 0.7188, 0.1563, 0.75, 0.125, 0.7188, 0.125, 0.6875, 0.1563, 0.6875, 0.1563, 0.7188, 0.125, 0.6875, 0.125, 0.6563, 0.1562, 0.6562, 0.1563, 0.6875, 0.1562, 0.6562, 0.125, 0.6563, 0.125, 0.625, 0.1563, 0.625, 0.1563, 0.625, 0.125, 0.625, 0.125, 0.5938, 0.1562, 0.5938, 0.1562, 0.5938, 0.125, 0.5938, 0.125, 0.5558, 0.1871, 0.5874, 0.6925, 0.5654, 0.6563, 0.5625, 0.6563, 0.5163, 0.7157, 0.5119, 0.125, 0.5558, 0.1629, 0.5009, 0.1871, 0.5874, 0.6841, 0.5903, 0.6563, 0.593, 0.6563, 0.5625, 0.6925, 0.5654, 0.7813, 0.5625, 0.8125, 0.5056, 0.8218, 0.5625, 0.8125, 0.5056, 0.8438, 0.507, 0.8218, 0.5625, 0.8125, 0.625, 0.7813, 0.6346, 0.7813, 0.5625, 0.8145, 0.5938, 0.6925, 0.5654, 0.75, 0.5412, 0.75, 0.5984, 0.7813, 0.5625, 0.8218, 0.5625, 0.8145, 0.5938, 0.6563, 0.593, 0.6841, 0.5903, 0.6875, 0.625, 0.75, 0.5984, 0.7813, 0.5625, 0.7813, 0.6346, 0.6875, 0.6814, 0.6562, 0.6823, 0.6563, 0.593, 0.6875, 0.625, 0.8145, 0.5938, 0.8438, 0.6483, 0.8125, 0.625, 0.7188, 0.6778, 0.6875, 0.6814, 0.6875, 0.625, 0.6841, 0.5903, 0.75, 0.6862, 0.7188, 0.6778, 0.6841, 0.5903, 0.75, 0.5984, 0.7813, 0.6875, 0.7813, 0.6346, 0.8125, 0.6563, 0.7733, 0.7267, 0.7813, 0.6346, 0.8125, 0.625, 0.8125, 0.6563, 0.75, 0.6862, 0.7813, 0.6346, 0.7813, 0.6875, 0.7733, 0.7267, 0.8125, 0.6563, 0.8438, 0.6483, 0.8377, 0.7114, 0.6875, 0.7188, 0.6587, 0.7212, 0.6562, 0.6823, 0.6875, 0.6814, 0.7188, 0.7188, 0.6875, 0.7188, 0.6875, 0.6814, 0.7188, 0.6778, 0.75, 0.7188, 0.7188, 0.7188, 0.7188, 0.6778, 0.75, 0.6862, 0.7733, 0.7267, 0.75, 0.7188, 0.75, 0.6862, 0.7813, 0.6875, 0.7813, 0.5625, 0.75, 0.5412, 0.75, 0.5, 0.7813, 0.5, 0.7157, 0.5119, 0.75, 0.5, 0.75, 0.5412, 0.8218, 0.5625, 0.8438, 0.507, 0.875, 0.5107, 0.875, 0.5798, 0.8438, 0.6483, 0.8145, 0.5938, 0.875, 0.5798, 0.875, 0.625, 0.7813, 0.75, 0.7733, 0.7267, 0.8377, 0.7114, 0.8125, 0.75, 0.875, 0.625, 0.875, 0.6993, 0.8438, 0.6483, 0.7813, 0.75, 0.75, 0.75, 0.75, 0.7188, 0.7733, 0.7267, 0.75, 0.75, 0.7188, 0.75, 0.7188, 0.7188, 0.75, 0.7188, 0.6587, 0.7212, 0.625, 0.7277, 0.625, 0.6789, 0.6562, 0.6823, 0.6875, 0.7188, 0.7188, 0.7188, 0.7188, 0.75, 0.625, 0.7277, 0.6587, 0.7212, 0.6563, 0.75, 0.6563, 0.593, 0.625, 0.5938, 0.625, 0.5625, 0.6563, 0.5625, 0.625, 0.6789, 0.6563, 0.593, 0.6562, 0.6823, 0.6563, 0.5625, 0.625, 0.5625, 0.6199, 0.518, 0.6563, 0.5163])
me_cube_001.materials.append(mat_stone)
me_cube_001.use_remesh_fix_poles = True
me_cube_001.use_remesh_preserve_attributes = False
me_cube_001.update()
me_cube_002 = bpy.data.meshes.new('Cube.002')
me_cube_002.from_pydata([(0.4582, -0.1865, 1.057), (-0.7629, 0.3286, 0.3498), (-0.7529, 0.1682, 0.2627), (-0.7217, -0.06305, 0.2388), (-0.493, -0.4257, 0.2033), (-0.7088, -0.3636, 0.3723), (-0.9067, -0.3449, 0.4981), (-0.9602, -0.3799, 0.6163), (-0.4731, -0.858, 0.9197), (-0.5585, -0.7187, 1.119), (-0.6059, -0.5781, 1.217), (-0.7399, -0.4586, 1.015), (-0.7482, -0.2486, 1.064), (-0.5057, 0.2938, 1.486), (-0.4827, 0.7855, 1.552), (-0.6493, 0.7529, 1.19), (-0.6528, 0.6043, 0.8108), (-0.453, 0.5622, 0.2693), (0.2619, 0.7545, 0.1788), (0.08629, 0.666, 0.147), (-0.5091, 0.954, 1.308), (-0.3247, 1.054, 1.446), (-0.2029, 1.061, 1.433), (-0.06791, 1.15, 1.432), (0.3825, 0.9614, 1.389), (0.8162, 0.6322, 1.354), (0.7249, 0.7107, 1.144), (0.5728, 0.7108, 0.7477), (0.335, 0.8799, 0.3259), (0.6635, -0.183, 0.3228), (0.6916, 0.06048, 0.2824), (0.6226, 0.2645, 0.2151), (0.4783, 0.648, 0.2615), (0.6373, 0.5024, 1.584), (0.3039, 0.05232, 1.298), (0.3905, -0.08823, 1.247), (0.6563, -0.3373, 1.02), (0.8992, -0.2733, 0.7908), (0.8501, -0.3131, 0.472), (-0.01572, -0.481, 0.02361), (0.3514, -0.5499, 0.1853), (0.2478, -0.6958, 1.239), (0.1262, -0.7657, 1.264), (-0.1153, -0.6253, 1.353), (-0.2431, -0.5303, 1.307), (-0.4756, -0.6171, 1.297), (-0.8751, -0.2336, 0.8078), (-0.7948, -0.2009, 0.4464), (-0.9231, -0.1627, 0.6804), (-0.911, -0.07991, 0.8971), (-0.8944, 0.0296, 0.7851), (-0.8376, 0.09674, 0.3805), (-0.6539, 0.1292, 1.407), (-0.7789, 0.2847, 1.059), (-0.8027, 0.3434, 0.7646), (-0.7106, 0.4346, 1.089), (-0.506, 0.7029, 0.6643), (-0.5926, 0.88, 1.079), (-0.416, 0.8948, 0.939), (-0.3758, 1.059, 1.278), (-0.115, 0.717, 0.2877), (-0.1054, 0.8096, 0.471), (-0.315, 0.7851, 0.6155), (-0.1773, 0.8349, 0.9402), (-0.2372, 1.083, 1.232), (0.02955, 0.8444, 0.7468), (0.1293, 0.8874, 0.9348), (0.1565, 0.8793, 0.2621), (0.1965, 0.9495, 0.4173), (0.281, 0.8259, 0.7659), (-0.08642, 1.19, 1.254), (0.4155, 0.7535, 0.9192), (0.2505, 1.047, 1.193), (0.7007, 0.6387, 0.8731), (0.7411, 0.6267, 1.067), (0.8198, 0.5056, 1.288), (0.8102, 0.2155, 0.5629), (0.8109, 0.3161, 0.743), (0.7314, 0.5343, 0.7956), (0.5625, 0.2744, 0.9215), (0.5379, 0.3547, 1.024), (0.5184, 0.2124, 1.501), (0.8076, 0.04673, 0.8457), (0.4559, 0.1474, 1.271), (0.8071, -0.08219, 0.6593), (0.3786, 0.2123, 1.072), (0.6587, -0.6019, 0.4897), (0.357, -0.8126, 0.7283), (0.4466, -0.6424, 0.937), (0.4092, -0.5505, 1.12), (0.2178, -0.7883, 0.3549), (0.3188, -0.8448, 0.581), (0.3977, -0.8143, 1.043), (0.154, -0.9477, 0.9062), (-0.2277, -0.9454, 1.245), (-0.05798, -0.8359, 0.3523), (-0.2201, -1.02, 0.7758), (-0.2561, -1.03, 0.9395), (-0.3725, -0.9404, 0.7506), (-0.3128, -0.8177, 1.272), (-0.3098, -0.8469, 0.3985), (-0.2667, 0.4735, 0.1055), (0.01008, 0.4302, 0.002564), (-0.3261, 0.2974, 0.002675), (0.3156, 0.3377, 0.007921), (-0.5002, 0.08899, 0.003219), (-0.3235, -0.292, 0.001565), (0.4503, -0.01317, 0.005978), (-0.01632, -0.3784, 0.001041), (0.2805, -0.3298, 0.005005), (0.4362, -0.3755, 0.1336), (0.4559, 0.7053, 1.74), (-0.1618, 0.7347, 1.588), (-0.3767, 0.8854, 1.607), (0.08153, 0.3114, 1.648), (0.04415, 0.5053, 1.718), (-0.13, 0.3726, 1.677), (-0.2716, 0.2445, 1.607), (-0.03438, 0.3029, 1.63), (-0.4401, 0.1867, 1.457), (0.06556, -0.03376, 1.596), (-0.008906, -0.03934, 1.57), (-0.0886, -0.04967, 1.61), (-0.3163, -0.0861, 1.514), (-0.6581, -0.03062, 1.225), (0.111, 0.07709, 1.556), (0.247, -0.0941, 1.309), (-0.147, -0.2613, 1.541), (-0.5845, -0.3256, 1.115), (-0.09528, -0.4248, 1.591)], [], [(46, 48, 7), (46, 49, 48), (11, 49, 46), (5, 47, 3), (49, 50, 48), (50, 51, 47), (51, 2, 3), (51, 1, 2), (50, 53, 54), (11, 12, 49), (12, 52, 49), (52, 13, 53), (13, 14, 15), (16, 56, 1), (4, 5, 3), (56, 58, 62), (57, 59, 58), (20, 59, 57), (58, 63, 62), (65, 68, 61), (66, 69, 65), (69, 68, 65), (66, 72, 71), (68, 28, 67), (69, 27, 68), (71, 27, 69), (15, 57, 16), (14, 20, 15), (64, 22, 70), (26, 27, 71), (18, 28, 32), (67, 18, 19), (17, 60, 19), (76, 30, 31), (79, 82, 77), (81, 83, 75), (82, 84, 76), (83, 85, 80), (30, 84, 29), (34, 35, 85), (27, 73, 78), (33, 81, 75), (29, 38, 110), (86, 91, 90), (87, 91, 86), (89, 41, 92), (93, 96, 91), (94, 97, 93), (96, 100, 95), (96, 98, 100), (99, 45, 9), (38, 86, 40), (36, 88, 87), (0, 35, 89), (42, 43, 94), (94, 43, 99), (98, 8, 7), (40, 90, 39), (101, 103, 17), (101, 102, 103), (102, 106, 103), (106, 109, 108), (107, 110, 109), (108, 109, 39), (110, 40, 109), (32, 104, 18), (31, 107, 104), (107, 29, 110), (109, 40, 39), (39, 100, 106), (106, 4, 3), (105, 3, 2), (17, 103, 1), (111, 115, 114), (112, 113, 117), (116, 118, 115), (13, 119, 113), (52, 124, 119), (12, 128, 124), (127, 129, 126), (44, 129, 127), (24, 111, 25), (24, 23, 111), (14, 113, 20), (14, 13, 113), (52, 12, 124), (128, 10, 45), (128, 45, 44), (114, 125, 81), (114, 81, 33), (5, 6, 47), (1, 51, 50, 54), (47, 48, 50), (3, 47, 51), (49, 53, 50), (49, 52, 53), (55, 16, 54, 53), (53, 13, 55), (54, 16, 1), (46, 8, 9, 11), (13, 15, 55), (7, 8, 46), (61, 60, 17, 62), (9, 10, 11), (55, 15, 16), (1, 56, 17), (17, 56, 62), (56, 57, 58), (64, 63, 58, 59), (65, 62, 63, 66), (62, 65, 61), (66, 63, 64, 70), (67, 60, 61, 68), (64, 59, 21, 22), (66, 71, 69), (66, 70, 72), (68, 27, 28), (71, 72, 26), (16, 57, 56), (15, 20, 57), (20, 21, 59), (72, 70, 23, 24), (70, 22, 23), (26, 72, 24, 25), (76, 32, 78, 77), (18, 67, 28), (60, 67, 19), (32, 76, 31), (79, 78, 73, 80), (78, 79, 77), (80, 73, 74, 75), (32, 28, 27, 78), (77, 82, 76), (75, 83, 80), (76, 84, 30), (80, 85, 79), (85, 83, 34), (73, 27, 26, 74), (74, 26, 25, 75), (83, 81, 125, 34), (25, 33, 75), (36, 37, 82, 79), (85, 35, 0), (85, 0, 36), (79, 85, 36), (37, 38, 84, 82), (94, 92, 41, 42), (29, 84, 38), (40, 86, 90), (88, 92, 87), (88, 89, 92), (87, 93, 91), (87, 92, 93), (92, 94, 93), (96, 95, 90, 91), (98, 96, 97, 8), (93, 97, 96), (8, 97, 94, 99), (87, 86, 37, 36), (99, 9, 8), (110, 38, 40), (38, 37, 86), (89, 88, 36, 0), (7, 6, 100, 98), (89, 35, 41), (43, 44, 99), (99, 44, 45), (9, 45, 10), (102, 19, 18, 104), (100, 6, 5), (100, 5, 4), (39, 95, 100), (90, 95, 39), (106, 102, 104, 107), (2, 1, 103, 105), (105, 103, 106), (106, 107, 109), (48, 47, 6, 7), (108, 39, 106), (17, 19, 101), (19, 102, 101), (32, 31, 104), (107, 31, 30), (107, 30, 29), (106, 100, 4), (3, 105, 106), (115, 23, 112, 116), (111, 23, 115), (125, 114, 118, 120), (112, 117, 116), (115, 118, 114), (113, 119, 117), (13, 52, 119), (122, 121, 118, 116), (118, 121, 120), (122, 116, 117, 123), (123, 117, 119, 124), (126, 35, 120, 121), (125, 120, 35), (127, 126, 121, 122), (127, 122, 123, 44), (44, 123, 124, 128), (113, 112, 22, 21), (126, 129, 35), (25, 111, 33), (22, 112, 23), (41, 35, 129, 42), (21, 20, 113), (12, 11, 128), (128, 11, 10), (129, 44, 43), (129, 43, 42), (34, 125, 35), (111, 114, 33)])
_uv = me_cube_002.uv_layers.new(name='UVMap')
_uv.uv.foreach_set('vector', [0.4995, 0.03125, 0.4844, 0.0625, 0.4688, 0.01586, 0.4995, 0.03125, 0.5406, 0.0681, 0.4844, 0.0625, 0.5969, 0.04473, 0.5406, 0.0681, 0.4995, 0.03125, 0.4063, 0.03629, 0.4375, 0.08007, 0.402, 0.113, 0.5406, 0.0681, 0.5002, 0.1161, 0.4844, 0.0625, 0.5002, 0.1161, 0.4375, 0.1415, 0.4375, 0.08007, 0.4375, 0.1415, 0.4056, 0.1563, 0.402, 0.113, 0.4375, 0.1415, 0.4243, 0.1885, 0.4056, 0.1563, 0.5002, 0.1161, 0.5459, 0.1755, 0.4988, 0.1875, 0.5969, 0.04473, 0.625, 0.09375, 0.5406, 0.0681, 0.625, 0.09375, 0.6259, 0.1521, 0.5406, 0.0681, 0.6259, 0.1521, 0.6232, 0.1875, 0.5459, 0.1755, 0.6232, 0.1875, 0.625, 0.2191, 0.5808, 0.248, 0.4989, 0.2402, 0.4779, 0.2788, 0.4243, 0.1885, 0.375, 0.03312, 0.4063, 0.03629, 0.402, 0.113, 0.4779, 0.2788, 0.5325, 0.3125, 0.4674, 0.3278, 0.5529, 0.2813, 0.5946, 0.3125, 0.5325, 0.3125, 0.599, 0.2813, 0.5946, 0.3125, 0.5529, 0.2813, 0.5325, 0.3125, 0.5313, 0.3438, 0.4674, 0.3278, 0.494, 0.3792, 0.442, 0.4328, 0.4375, 0.3573, 0.5309, 0.3938, 0.5, 0.4302, 0.494, 0.3792, 0.5, 0.4302, 0.442, 0.4328, 0.494, 0.3792, 0.5309, 0.3938, 0.5936, 0.4375, 0.5313, 0.4503, 0.442, 0.4328, 0.4189, 0.4761, 0.4063, 0.4303, 0.5, 0.4302, 0.497, 0.492, 0.442, 0.4328, 0.5313, 0.4503, 0.497, 0.492, 0.5, 0.4302, 0.5808, 0.248, 0.5529, 0.2813, 0.4989, 0.2402, 0.625, 0.2191, 0.599, 0.2813, 0.5808, 0.248, 0.5903, 0.3438, 0.625, 0.3488, 0.5938, 0.3831, 0.5821, 0.4815, 0.497, 0.492, 0.5313, 0.4503, 0.375, 0.4586, 0.4189, 0.4761, 0.3888, 0.5231, 0.4063, 0.4303, 0.375, 0.4586, 0.375, 0.3931, 0.3899, 0.2711, 0.4063, 0.3538, 0.375, 0.3931, 0.4375, 0.6029, 0.395, 0.6324, 0.386, 0.5797, 0.5, 0.6638, 0.4688, 0.685, 0.4688, 0.5867, 0.5896, 0.6206, 0.5701, 0.6469, 0.5938, 0.5443, 0.4688, 0.685, 0.4375, 0.7021, 0.4375, 0.6029, 0.5701, 0.6469, 0.5324, 0.6853, 0.5312, 0.6218, 0.395, 0.6324, 0.4375, 0.7021, 0.3975, 0.7018, 0.6218, 0.6867, 0.6565, 0.7038, 0.5324, 0.6853, 0.497, 0.492, 0.5313, 0.5333, 0.4996, 0.5362, 0.625, 0.5548, 0.5896, 0.6206, 0.5938, 0.5443, 0.3975, 0.7018, 0.436, 0.75, 0.3459, 0.7058, 0.4637, 0.7813, 0.4688, 0.8232, 0.4265, 0.8332, 0.5, 0.811, 0.4688, 0.8232, 0.4637, 0.7813, 0.5681, 0.7812, 0.5997, 0.8125, 0.552, 0.8125, 0.5299, 0.8438, 0.4998, 0.9011, 0.4688, 0.8232, 0.5814, 0.8763, 0.5313, 0.8996, 0.5299, 0.8438, 0.4998, 0.9011, 0.4324, 0.939, 0.4244, 0.8788, 0.4998, 0.9011, 0.4889, 0.9596, 0.4324, 0.939, 0.5925, 0.9241, 0.605, 0.9688, 0.5625, 0.9837, 0.436, 0.75, 0.4637, 0.7813, 0.3789, 0.8036, 0.5178, 0.75, 0.5313, 0.7813, 0.5, 0.811, 0.5767, 0.75, 0.625, 0.7813, 0.5681, 0.7812, 0.6172, 0.8438, 0.625, 0.8975, 0.5814, 0.8763, 0.5814, 0.8763, 0.625, 0.8975, 0.5925, 0.9241, 0.4889, 0.9596, 0.5214, 0.9816, 0.4688, 1.0, 0.3789, 0.8036, 0.4265, 0.8332, 0.375, 0.9039, 0.1953, 0.5313, 0.1863, 0.5691, 0.1609, 0.5063, 0.1953, 0.5313, 0.2529, 0.5485, 0.1863, 0.5691, 0.2529, 0.5485, 0.1868, 0.6823, 0.1863, 0.5691, 0.1868, 0.6823, 0.3058, 0.6904, 0.2471, 0.6875, 0.336, 0.6246, 0.3459, 0.7058, 0.3058, 0.6904, 0.2471, 0.6875, 0.3058, 0.6904, 0.2409, 0.7201, 0.3459, 0.7058, 0.3214, 0.7409, 0.3058, 0.6904, 0.3888, 0.5231, 0.3157, 0.5617, 0.333, 0.5006, 0.386, 0.5797, 0.336, 0.6246, 0.3157, 0.5617, 0.336, 0.6246, 0.3975, 0.7018, 0.3459, 0.7058, 0.3058, 0.6904, 0.3214, 0.7409, 0.2409, 0.7201, 0.2409, 0.7201, 0.1875, 0.75, 0.1868, 0.6823, 0.1868, 0.6823, 0.1414, 0.7222, 0.125, 0.6407, 0.1563, 0.6075, 0.125, 0.6407, 0.125, 0.5938, 0.1609, 0.5063, 0.1863, 0.5691, 0.125, 0.5625, 0.6612, 0.5313, 0.7145, 0.5625, 0.6562, 0.5962, 0.7609, 0.5313, 0.8327, 0.5323, 0.7813, 0.5947, 0.75, 0.5865, 0.7079, 0.5938, 0.7145, 0.5625, 0.8746, 0.5625, 0.8125, 0.5938, 0.8327, 0.5323, 0.8674, 0.5979, 0.8165, 0.6383, 0.8125, 0.5938, 0.8692, 0.6563, 0.8234, 0.6882, 0.8165, 0.6383, 0.75, 0.6875, 0.7314, 0.7188, 0.7188, 0.6875, 0.8089, 0.7444, 0.7314, 0.7188, 0.75, 0.6875, 0.6875, 0.5, 0.6612, 0.5313, 0.6252, 0.5, 0.6875, 0.5, 0.7188, 0.5018, 0.6612, 0.5313, 0.875, 0.5309, 0.8327, 0.5323, 0.8438, 0.5, 0.875, 0.5309, 0.8746, 0.5625, 0.8327, 0.5323, 0.8674, 0.5979, 0.8692, 0.6563, 0.8165, 0.6383, 0.8234, 0.6882, 0.875, 0.7411, 0.8438, 0.75, 0.8234, 0.6882, 0.8438, 0.75, 0.8089, 0.7444, 0.6562, 0.5962, 0.6469, 0.6285, 0.5896, 0.6206, 0.6562, 0.5962, 0.5896, 0.6206, 0.625, 0.5548, 0.4063, 0.03629, 0.4375, 0.01812, 0.4375, 0.08007, 0.4243, 0.1885, 0.4375, 0.1415, 0.5002, 0.1161, 0.4988, 0.1875, 0.4375, 0.08007, 0.4844, 0.0625, 0.5002, 0.1161, 0.402, 0.113, 0.4375, 0.08007, 0.4375, 0.1415, 0.5406, 0.0681, 0.5459, 0.1755, 0.5002, 0.1161, 0.5406, 0.0681, 0.6259, 0.1521, 0.5459, 0.1755, 0.5564, 0.2038, 0.4989, 0.2402, 0.4988, 0.1875, 0.5459, 0.1755, 0.5459, 0.1755, 0.6232, 0.1875, 0.5564, 0.2038, 0.4988, 0.1875, 0.4989, 0.2402, 0.4243, 0.1885, 0.4995, 0.03125, 0.5214, 0.0, 0.5625, 0.0, 0.5969, 0.04473, 0.6232, 0.1875, 0.5808, 0.248, 0.5564, 0.2038, 0.4688, 0.01586, 0.5214, 0.0, 0.4995, 0.03125, 0.4375, 0.3573, 0.4063, 0.3538, 0.3899, 0.2711, 0.4674, 0.3278, 0.5625, 0.0, 0.6147, 0.005983, 0.5969, 0.04473, 0.5564, 0.2038, 0.5808, 0.248, 0.4989, 0.2402, 0.4243, 0.1885, 0.4779, 0.2788, 0.3899, 0.2711, 0.3899, 0.2711, 0.4779, 0.2788, 0.4674, 0.3278, 0.4779, 0.2788, 0.5529, 0.2813, 0.5325, 0.3125, 0.5903, 0.3438, 0.5313, 0.3438, 0.5325, 0.3125, 0.5946, 0.3125, 0.494, 0.3792, 0.4674, 0.3278, 0.5313, 0.3438, 0.5309, 0.3938, 0.4674, 0.3278, 0.494, 0.3792, 0.4375, 0.3573, 0.5309, 0.3938, 0.5313, 0.3438, 0.5903, 0.3438, 0.5938, 0.3831, 0.4063, 0.4303, 0.4063, 0.3538, 0.4375, 0.3573, 0.442, 0.4328, 0.5903, 0.3438, 0.5946, 0.3125, 0.625, 0.3125, 0.625, 0.3488, 0.5309, 0.3938, 0.5313, 0.4503, 0.5, 0.4302, 0.5309, 0.3938, 0.5938, 0.3831, 0.5936, 0.4375, 0.442, 0.4328, 0.497, 0.492, 0.4189, 0.4761, 0.5313, 0.4503, 0.5936, 0.4375, 0.5821, 0.4815, 0.4989, 0.2402, 0.5529, 0.2813, 0.4779, 0.2788, 0.5808, 0.248, 0.599, 0.2813, 0.5529, 0.2813, 0.599, 0.2813, 0.625, 0.3125, 0.5946, 0.3125, 0.5936, 0.4375, 0.5938, 0.3831, 0.625, 0.4063, 0.625, 0.4375, 0.5938, 0.3831, 0.625, 0.3488, 0.625, 0.4063, 0.5821, 0.4815, 0.5936, 0.4375, 0.625, 0.4375, 0.6171, 0.4919, 0.4375, 0.6029, 0.3888, 0.5231, 0.4996, 0.5362, 0.4688, 0.5867, 0.375, 0.4586, 0.4063, 0.4303, 0.4189, 0.4761, 0.4063, 0.3538, 0.4063, 0.4303, 0.375, 0.3931, 0.3888, 0.5231, 0.4375, 0.6029, 0.386, 0.5797, 0.5, 0.6638, 0.4996, 0.5362, 0.5313, 0.5333, 0.5312, 0.6218, 0.4996, 0.5362, 0.5, 0.6638, 0.4688, 0.5867, 0.5312, 0.6218, 0.5313, 0.5333, 0.5625, 0.5386, 0.5938, 0.5443, 0.3888, 0.5231, 0.4189, 0.4761, 0.497, 0.492, 0.4996, 0.5362, 0.4688, 0.5867, 0.4688, 0.685, 0.4375, 0.6029, 0.5938, 0.5443, 0.5701, 0.6469, 0.5312, 0.6218, 0.4375, 0.6029, 0.4375, 0.7021, 0.395, 0.6324, 0.5312, 0.6218, 0.5324, 0.6853, 0.5, 0.6638, 0.5324, 0.6853, 0.5701, 0.6469, 0.6218, 0.6867, 0.5313, 0.5333, 0.497, 0.492, 0.5821, 0.4815, 0.5625, 0.5386, 0.5625, 0.5386, 0.5821, 0.4815, 0.6171, 0.4919, 0.5938, 0.5443, 0.5701, 0.6469, 0.5896, 0.6206, 0.6469, 0.6285, 0.6218, 0.6867, 0.6171, 0.4919, 0.625, 0.5548, 0.5938, 0.5443, 0.5178, 0.75, 0.4688, 0.75, 0.4688, 0.685, 0.5, 0.6638, 0.5324, 0.6853, 0.6565, 0.7038, 0.5767, 0.75, 0.5324, 0.6853, 0.5767, 0.75, 0.5178, 0.75, 0.5, 0.6638, 0.5324, 0.6853, 0.5178, 0.75, 0.4688, 0.75, 0.436, 0.75, 0.4375, 0.7021, 0.4688, 0.685, 0.5814, 0.8763, 0.552, 0.8125, 0.5997, 0.8125, 0.6172, 0.8438, 0.3975, 0.7018, 0.4375, 0.7021, 0.436, 0.75, 0.3789, 0.8036, 0.4637, 0.7813, 0.4265, 0.8332, 0.5313, 0.7813, 0.552, 0.8125, 0.5, 0.811, 0.5313, 0.7813, 0.5681, 0.7812, 0.552, 0.8125, 0.5, 0.811, 0.5299, 0.8438, 0.4688, 0.8232, 0.5, 0.811, 0.552, 0.8125, 0.5299, 0.8438, 0.552, 0.8125, 0.5814, 0.8763, 0.5299, 0.8438, 0.4998, 0.9011, 0.4244, 0.8788, 0.4265, 0.8332, 0.4688, 0.8232, 0.4889, 0.9596, 0.4998, 0.9011, 0.5313, 0.8996, 0.5214, 0.9816, 0.5299, 0.8438, 0.5313, 0.8996, 0.4998, 0.9011, 0.5214, 0.9816, 0.5313, 0.8996, 0.5814, 0.8763, 0.5925, 0.9241, 0.5, 0.811, 0.4637, 0.7813, 0.4688, 0.75, 0.5178, 0.75, 0.5925, 0.9241, 0.5625, 0.9837, 0.5214, 0.9816, 0.3459, 0.7058, 0.436, 0.75, 0.3789, 0.8036, 0.436, 0.75, 0.4688, 0.75, 0.4637, 0.7813, 0.5681, 0.7812, 0.5313, 0.7813, 0.5178, 0.75, 0.5767, 0.75, 0.4688, 1.0, 0.4375, 1.0, 0.4324, 0.939, 0.4889, 0.9596, 0.5681, 0.7812, 0.625, 0.7813, 0.5997, 0.8125, 0.625, 0.8975, 0.625, 0.9375, 0.5925, 0.9241, 0.5925, 0.9241, 0.625, 0.9375, 0.605, 0.9688, 0.5625, 0.9837, 0.605, 0.9688, 0.6147, 1.0, 0.2529, 0.5485, 0.2687, 0.5013, 0.333, 0.5006, 0.3157, 0.5617, 0.4324, 0.939, 0.4375, 1.0, 0.4063, 1.0, 0.4324, 0.939, 0.4063, 1.0, 0.375, 0.9836, 0.375, 0.9039, 0.4244, 0.8788, 0.4324, 0.939, 0.4265, 0.8332, 0.4244, 0.8788, 0.375, 0.9039, 0.1868, 0.6823, 0.2529, 0.5485, 0.3157, 0.5617, 0.336, 0.6246, 0.125, 0.5938, 0.125, 0.5625, 0.1863, 0.5691, 0.1563, 0.6075, 0.1563, 0.6075, 0.1863, 0.5691, 0.1868, 0.6823, 0.1868, 0.6823, 0.336, 0.6246, 0.3058, 0.6904, 0.4844, 0.0625, 0.4375, 0.08007, 0.4375, 0.01812, 0.4688, 0.01586, 0.2471, 0.6875, 0.2409, 0.7201, 0.1868, 0.6823, 0.1609, 0.5063, 0.2687, 0.5013, 0.1953, 0.5313, 0.2687, 0.5013, 0.2529, 0.5485, 0.1953, 0.5313, 0.3888, 0.5231, 0.386, 0.5797, 0.3157, 0.5617, 0.336, 0.6246, 0.386, 0.5797, 0.395, 0.6324, 0.336, 0.6246, 0.395, 0.6324, 0.3975, 0.7018, 0.1868, 0.6823, 0.1875, 0.75, 0.1414, 0.7222, 0.125, 0.6407, 0.1563, 0.6075, 0.1868, 0.6823, 0.7145, 0.5625, 0.7188, 0.5018, 0.7609, 0.5313, 0.75, 0.5865, 0.6612, 0.5313, 0.7188, 0.5018, 0.7145, 0.5625, 0.6469, 0.6285, 0.6562, 0.5962, 0.7079, 0.5938, 0.6875, 0.6542, 0.7609, 0.5313, 0.7813, 0.5947, 0.75, 0.5865, 0.7145, 0.5625, 0.7079, 0.5938, 0.6562, 0.5962, 0.8327, 0.5323, 0.8125, 0.5938, 0.7813, 0.5947, 0.8746, 0.5625, 0.8674, 0.5979, 0.8125, 0.5938, 0.75, 0.6429, 0.7187, 0.6484, 0.7079, 0.5938, 0.75, 0.5865, 0.7079, 0.5938, 0.7187, 0.6484, 0.6875, 0.6542, 0.75, 0.6429, 0.75, 0.5865, 0.7813, 0.5947, 0.7813, 0.6404, 0.7813, 0.6404, 0.7813, 0.5947, 0.8125, 0.5938, 0.8165, 0.6383, 0.7188, 0.6875, 0.6565, 0.7038, 0.6875, 0.6542, 0.7187, 0.6484, 0.6469, 0.6285, 0.6875, 0.6542, 0.6565, 0.7038, 0.75, 0.6875, 0.7188, 0.6875, 0.7187, 0.6484, 0.75, 0.6429, 0.75, 0.6875, 0.75, 0.6429, 0.7813, 0.6404, 0.8089, 0.7444, 0.8089, 0.7444, 0.7813, 0.6404, 0.8165, 0.6383, 0.8234, 0.6882, 0.8327, 0.5323, 0.7609, 0.5313, 0.7762, 0.5, 0.8125, 0.5, 0.7188, 0.6875, 0.7314, 0.7188, 0.6565, 0.7038, 0.6252, 0.5, 0.6612, 0.5313, 0.625, 0.5548, 0.7762, 0.5, 0.7609, 0.5313, 0.7188, 0.5018, 0.6875, 0.75, 0.6565, 0.7038, 0.7314, 0.7188, 0.7188, 0.75, 0.8125, 0.5, 0.8438, 0.5, 0.8327, 0.5323, 0.8692, 0.6563, 0.875, 0.6875, 0.8234, 0.6882, 0.8234, 0.6882, 0.875, 0.6875, 0.875, 0.7411, 0.7314, 0.7188, 0.8089, 0.7444, 0.7725, 0.75, 0.7314, 0.7188, 0.7725, 0.75, 0.7188, 0.75, 0.6218, 0.6867, 0.6469, 0.6285, 0.6565, 0.7038, 0.6612, 0.5313, 0.6562, 0.5962, 0.625, 0.5548])
me_cube_002.materials.append(mat_stone)
me_cube_002.use_remesh_fix_poles = True
me_cube_002.use_remesh_preserve_attributes = False
me_cube_002.update()
me_plane_001 = bpy.data.meshes.new('Plane.001')
me_plane_001.from_pydata([(-1.0, -1.0, 0.0), (1.0, -1.0, 0.0), (-1.0, 1.0, 0.0), (1.0, 1.0, 0.0)], [], [(0, 1, 3, 2)])
_uv = me_plane_001.uv_layers.new(name='UVMap')
_uv.uv.foreach_set('vector', [0.0, 0.0, 1.0, 0.0, 1.0, 1.0, 0.0, 1.0])
me_plane_001.use_remesh_fix_poles = True
me_plane_001.use_remesh_preserve_attributes = False
me_plane_001.update()

# ---- objects
ob_stone1 = bpy.data.objects.new('Stone1', me_cube)
ob_stone2 = bpy.data.objects.new('Stone2', me_cube_001)
ob_stone3 = bpy.data.objects.new('Stone3', me_cube_002)
ob_plane = bpy.data.objects.new('Plane', me_plane_001)

# ---- transforms, parenting, visibility, modifiers, constraints
ob_stone1.location = (0.0, 0.0, 0.0)
ob_stone1.scale = (0.5, 0.5, 0.5)
ob_stone1.lock_rotations_4d = False
ob_stone1.empty_display_type = 'ARROWS'
ob_stone1.hide_render = True
ob_stone1.lineart.crease_threshold = 0.0
ob_stone2.location = (0.0, 0.0, -0.1)
ob_stone2.scale = (0.4088, 0.4088, 0.4088)
ob_stone2.hide_render = True
ob_stone3.location = (0.0, 0.0, 0.0)
ob_stone3.scale = (0.3485, 0.3485, 0.3485)
ob_plane.location = (0.0, 0.0, 0.0)
ob_plane.hide_render = True

# ---- collection membership
col_collection.objects.link(ob_stone1)
col_collection.objects.link(ob_stone2)
col_collection.objects.link(ob_stone3)
col_collection.objects.link(ob_plane)

# ---- scene / render settings (as saved in the file)
scene.frame_start = 1; scene.frame_end = 250; scene.frame_set(1)
scene.render.engine = 'BLENDER_EEVEE_NEXT'
scene.cycles.sampling_pattern = 'TABULATED_SOBOL'
scene.cycles.use_light_tree = False
scene.view_settings.view_transform = 'Filmic'
bpy.context.view_layer.update()

# ---- added for rendering (the .blend has no active camera and no usable light): camera, sun
cam_auto = bpy.data.cameras.new('AutoCamera')
cam_auto.lens = 50.0
cam_auto.sensor_width = 36.0
cam_auto.clip_end = 1000.0
ob_auto_camera = bpy.data.objects.new('AutoCamera', cam_auto)
scene.collection.objects.link(ob_auto_camera)
ob_auto_camera.location = (1.07858, -1.27921, 1.17474)
ob_auto_camera.rotation_euler = (1.09748, -7.21219e-08, 0.694738)
scene.camera = ob_auto_camera
light_auto_sun = bpy.data.lights.new('AutoSun', 'SUN')
light_auto_sun.energy = 3.0
light_auto_sun.angle = 0.0523599
ob_auto_sun = bpy.data.objects.new('AutoSun', light_auto_sun)
scene.collection.objects.link(ob_auto_sun)
ob_auto_sun.rotation_euler = (0.872665, 0.174533, 0.523599)
bpy.context.view_layer.update()
